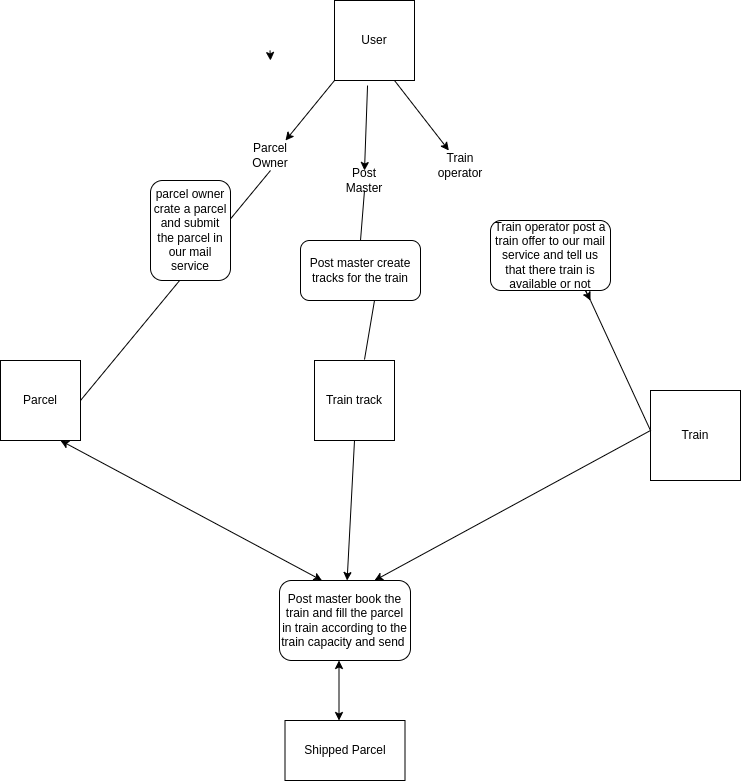

The diagram above was exported from draw.io. Its source (the exported page's mxGraphModel, read from the mxfile embedded in the PNG):
<mxGraphModel dx="808" dy="434" grid="1" gridSize="10" guides="1" tooltips="1" connect="1" arrows="1" fold="1" page="1" pageScale="1" pageWidth="827" pageHeight="1169" math="0" shadow="0">
  <root>
    <mxCell id="0" />
    <mxCell id="1" parent="0" />
    <mxCell id="CKMZNLug5Id5k0Kys_ah-1" value="User" style="whiteSpace=wrap;html=1;aspect=fixed;" vertex="1" parent="1">
      <mxGeometry x="374" y="60" width="80" height="80" as="geometry" />
    </mxCell>
    <mxCell id="CKMZNLug5Id5k0Kys_ah-10" value="Train operator" style="text;html=1;strokeColor=none;fillColor=none;align=center;verticalAlign=middle;whiteSpace=wrap;rounded=0;" vertex="1" parent="1">
      <mxGeometry x="470" y="210" width="60" height="30" as="geometry" />
    </mxCell>
    <mxCell id="CKMZNLug5Id5k0Kys_ah-11" value="Post Master" style="text;html=1;strokeColor=none;fillColor=none;align=center;verticalAlign=middle;whiteSpace=wrap;rounded=0;" vertex="1" parent="1">
      <mxGeometry x="374" y="230" width="60" height="20" as="geometry" />
    </mxCell>
    <mxCell id="CKMZNLug5Id5k0Kys_ah-12" value="Parcel Owner" style="text;html=1;strokeColor=none;fillColor=none;align=center;verticalAlign=middle;whiteSpace=wrap;rounded=0;" vertex="1" parent="1">
      <mxGeometry x="280" y="200" width="60" height="30" as="geometry" />
    </mxCell>
    <mxCell id="CKMZNLug5Id5k0Kys_ah-15" value="Parcel" style="whiteSpace=wrap;html=1;aspect=fixed;" vertex="1" parent="1">
      <mxGeometry x="40" y="420" width="80" height="80" as="geometry" />
    </mxCell>
    <mxCell id="CKMZNLug5Id5k0Kys_ah-16" value="Train" style="whiteSpace=wrap;html=1;aspect=fixed;" vertex="1" parent="1">
      <mxGeometry x="690" y="450" width="90" height="90" as="geometry" />
    </mxCell>
    <mxCell id="CKMZNLug5Id5k0Kys_ah-17" value="Train track" style="whiteSpace=wrap;html=1;aspect=fixed;" vertex="1" parent="1">
      <mxGeometry x="354" y="420" width="80" height="80" as="geometry" />
    </mxCell>
    <mxCell id="CKMZNLug5Id5k0Kys_ah-18" value="Post master" style="whiteSpace=wrap;html=1;aspect=fixed;" vertex="1" parent="1">
      <mxGeometry x="344" y="640" width="70" height="70" as="geometry" />
    </mxCell>
    <mxCell id="CKMZNLug5Id5k0Kys_ah-21" value="" style="endArrow=classic;startArrow=classic;html=1;rounded=0;entryX=0.25;entryY=0;entryDx=0;entryDy=0;exitX=0.75;exitY=1;exitDx=0;exitDy=0;" edge="1" parent="1" source="CKMZNLug5Id5k0Kys_ah-15" target="CKMZNLug5Id5k0Kys_ah-18">
      <mxGeometry width="50" height="50" relative="1" as="geometry">
        <mxPoint x="230" y="370" as="sourcePoint" />
        <mxPoint x="430" y="350" as="targetPoint" />
      </mxGeometry>
    </mxCell>
    <mxCell id="CKMZNLug5Id5k0Kys_ah-22" value="" style="endArrow=classic;startArrow=classic;html=1;rounded=0;exitX=1;exitY=0;exitDx=0;exitDy=0;" edge="1" parent="1" source="CKMZNLug5Id5k0Kys_ah-18">
      <mxGeometry width="50" height="50" relative="1" as="geometry">
        <mxPoint x="380" y="400" as="sourcePoint" />
        <mxPoint x="630" y="360" as="targetPoint" />
        <Array as="points">
          <mxPoint x="690" y="490" />
          <mxPoint x="630" y="360" />
          <mxPoint x="620" y="340" />
        </Array>
      </mxGeometry>
    </mxCell>
    <mxCell id="CKMZNLug5Id5k0Kys_ah-23" value="" style="endArrow=none;html=1;rounded=0;exitX=1;exitY=0.5;exitDx=0;exitDy=0;entryX=0.5;entryY=1;entryDx=0;entryDy=0;" edge="1" parent="1" source="CKMZNLug5Id5k0Kys_ah-15" target="CKMZNLug5Id5k0Kys_ah-12">
      <mxGeometry width="50" height="50" relative="1" as="geometry">
        <mxPoint x="380" y="340" as="sourcePoint" />
        <mxPoint x="430" y="290" as="targetPoint" />
      </mxGeometry>
    </mxCell>
    <mxCell id="CKMZNLug5Id5k0Kys_ah-24" value="parcel owner crate a parcel and submit the parcel in our mail service" style="rounded=1;whiteSpace=wrap;html=1;" vertex="1" parent="1">
      <mxGeometry x="190" y="240" width="80" height="100" as="geometry" />
    </mxCell>
    <mxCell id="CKMZNLug5Id5k0Kys_ah-31" value="Post master create tracks for the train" style="rounded=1;whiteSpace=wrap;html=1;" vertex="1" parent="1">
      <mxGeometry x="340" y="300" width="120" height="60" as="geometry" />
    </mxCell>
    <mxCell id="CKMZNLug5Id5k0Kys_ah-35" value="" style="endArrow=none;html=1;rounded=0;exitX=0.625;exitY=-0.012;exitDx=0;exitDy=0;exitPerimeter=0;" edge="1" parent="1" source="CKMZNLug5Id5k0Kys_ah-17">
      <mxGeometry width="50" height="50" relative="1" as="geometry">
        <mxPoint x="364" y="410" as="sourcePoint" />
        <mxPoint x="414" y="360" as="targetPoint" />
      </mxGeometry>
    </mxCell>
    <mxCell id="CKMZNLug5Id5k0Kys_ah-36" value="Train operator post a train offer to our mail service and tell us that there train is available or not" style="rounded=1;whiteSpace=wrap;html=1;" vertex="1" parent="1">
      <mxGeometry x="530" y="280" width="120" height="70" as="geometry" />
    </mxCell>
    <mxCell id="CKMZNLug5Id5k0Kys_ah-40" value="Post master book the train and fill the parcel in train according to the train capacity and send&amp;nbsp;" style="rounded=1;whiteSpace=wrap;html=1;" vertex="1" parent="1">
      <mxGeometry x="319" y="640" width="131" height="80" as="geometry" />
    </mxCell>
    <mxCell id="CKMZNLug5Id5k0Kys_ah-42" value="" style="endArrow=classic;startArrow=classic;html=1;rounded=0;" edge="1" parent="1">
      <mxGeometry width="50" height="50" relative="1" as="geometry">
        <mxPoint x="378.5" y="780" as="sourcePoint" />
        <mxPoint x="378.5" y="720" as="targetPoint" />
      </mxGeometry>
    </mxCell>
    <mxCell id="CKMZNLug5Id5k0Kys_ah-44" value="" style="endArrow=classic;html=1;rounded=0;exitX=0.5;exitY=1;exitDx=0;exitDy=0;" edge="1" parent="1" source="CKMZNLug5Id5k0Kys_ah-17" target="CKMZNLug5Id5k0Kys_ah-40">
      <mxGeometry width="50" height="50" relative="1" as="geometry">
        <mxPoint x="370" y="590" as="sourcePoint" />
        <mxPoint x="420" y="540" as="targetPoint" />
      </mxGeometry>
    </mxCell>
    <mxCell id="CKMZNLug5Id5k0Kys_ah-45" value="Shipped Parcel" style="rounded=0;whiteSpace=wrap;html=1;" vertex="1" parent="1">
      <mxGeometry x="324.5" y="780" width="120" height="60" as="geometry" />
    </mxCell>
    <mxCell id="CKMZNLug5Id5k0Kys_ah-52" style="edgeStyle=orthogonalEdgeStyle;rounded=0;orthogonalLoop=1;jettySize=auto;html=1;exitX=0.5;exitY=0;exitDx=0;exitDy=0;exitPerimeter=0;" edge="1" parent="1">
      <mxGeometry relative="1" as="geometry">
        <mxPoint x="310" y="120" as="targetPoint" />
        <mxPoint x="309.5" y="110" as="sourcePoint" />
      </mxGeometry>
    </mxCell>
    <mxCell id="CKMZNLug5Id5k0Kys_ah-55" value="" style="endArrow=classic;html=1;rounded=0;exitX=0.75;exitY=1;exitDx=0;exitDy=0;" edge="1" parent="1" source="CKMZNLug5Id5k0Kys_ah-1" target="CKMZNLug5Id5k0Kys_ah-10">
      <mxGeometry width="50" height="50" relative="1" as="geometry">
        <mxPoint x="390" y="280" as="sourcePoint" />
        <mxPoint x="440" y="230" as="targetPoint" />
      </mxGeometry>
    </mxCell>
    <mxCell id="CKMZNLug5Id5k0Kys_ah-56" value="" style="endArrow=classic;html=1;rounded=0;entryX=0.5;entryY=0;entryDx=0;entryDy=0;exitX=0.413;exitY=1.063;exitDx=0;exitDy=0;exitPerimeter=0;" edge="1" parent="1" source="CKMZNLug5Id5k0Kys_ah-1" target="CKMZNLug5Id5k0Kys_ah-11">
      <mxGeometry width="50" height="50" relative="1" as="geometry">
        <mxPoint x="370" y="180" as="sourcePoint" />
        <mxPoint x="440" y="230" as="targetPoint" />
      </mxGeometry>
    </mxCell>
    <mxCell id="CKMZNLug5Id5k0Kys_ah-57" value="" style="endArrow=classic;html=1;rounded=0;entryX=0.75;entryY=0;entryDx=0;entryDy=0;exitX=0;exitY=1;exitDx=0;exitDy=0;" edge="1" parent="1" source="CKMZNLug5Id5k0Kys_ah-1" target="CKMZNLug5Id5k0Kys_ah-12">
      <mxGeometry width="50" height="50" relative="1" as="geometry">
        <mxPoint x="320" y="190" as="sourcePoint" />
        <mxPoint x="440" y="230" as="targetPoint" />
      </mxGeometry>
    </mxCell>
    <mxCell id="CKMZNLug5Id5k0Kys_ah-58" value="" style="endArrow=none;html=1;rounded=0;entryX=0.5;entryY=1;entryDx=0;entryDy=0;exitX=0.5;exitY=0;exitDx=0;exitDy=0;" edge="1" parent="1" source="CKMZNLug5Id5k0Kys_ah-31" target="CKMZNLug5Id5k0Kys_ah-11">
      <mxGeometry x="-0.6937" y="17" width="50" height="50" relative="1" as="geometry">
        <mxPoint x="390" y="490" as="sourcePoint" />
        <mxPoint x="440" y="440" as="targetPoint" />
        <mxPoint as="offset" />
      </mxGeometry>
    </mxCell>
  </root>
</mxGraphModel>